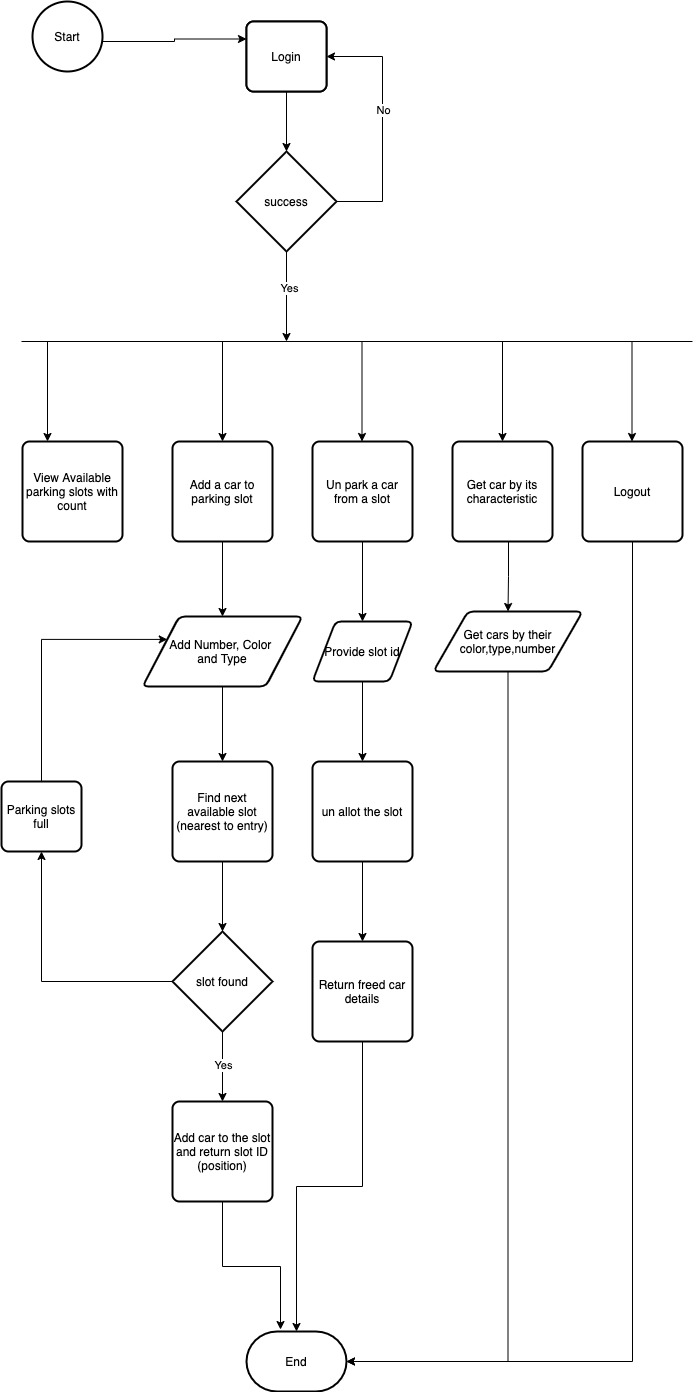

The diagram above was exported from draw.io. Its source (the exported page's mxGraphModel, read from the mxfile embedded in the PNG):
<mxGraphModel dx="946" dy="533" grid="1" gridSize="10" guides="1" tooltips="1" connect="1" arrows="1" fold="1" page="1" pageScale="1" pageWidth="827" pageHeight="1169" math="0" shadow="0">
  <root>
    <mxCell id="0" />
    <mxCell id="1" parent="0" />
    <mxCell id="La2-RQhZQjwY3MehT6-N-3" style="edgeStyle=orthogonalEdgeStyle;rounded=0;orthogonalLoop=1;jettySize=auto;html=1;exitX=1;exitY=0.5;exitDx=0;exitDy=0;exitPerimeter=0;entryX=0;entryY=0.25;entryDx=0;entryDy=0;" edge="1" parent="1" target="La2-RQhZQjwY3MehT6-N-2">
      <mxGeometry relative="1" as="geometry">
        <mxPoint x="151" y="60" as="sourcePoint" />
      </mxGeometry>
    </mxCell>
    <mxCell id="La2-RQhZQjwY3MehT6-N-2" value="Login" style="rounded=1;whiteSpace=wrap;html=1;absoluteArcSize=1;arcSize=14;strokeWidth=2;" vertex="1" parent="1">
      <mxGeometry x="295" y="40" width="80" height="70" as="geometry" />
    </mxCell>
    <mxCell id="La2-RQhZQjwY3MehT6-N-5" style="edgeStyle=orthogonalEdgeStyle;rounded=0;orthogonalLoop=1;jettySize=auto;html=1;exitX=0.5;exitY=1;exitDx=0;exitDy=0;entryX=0.5;entryY=0;entryDx=0;entryDy=0;entryPerimeter=0;" edge="1" parent="1" source="La2-RQhZQjwY3MehT6-N-4" target="La2-RQhZQjwY3MehT6-N-6">
      <mxGeometry relative="1" as="geometry">
        <mxPoint x="335" y="170" as="targetPoint" />
      </mxGeometry>
    </mxCell>
    <mxCell id="La2-RQhZQjwY3MehT6-N-4" value="Login" style="rounded=1;whiteSpace=wrap;html=1;absoluteArcSize=1;arcSize=14;strokeWidth=2;" vertex="1" parent="1">
      <mxGeometry x="295" y="40" width="80" height="70" as="geometry" />
    </mxCell>
    <mxCell id="La2-RQhZQjwY3MehT6-N-7" style="edgeStyle=orthogonalEdgeStyle;rounded=0;orthogonalLoop=1;jettySize=auto;html=1;exitX=1;exitY=0.5;exitDx=0;exitDy=0;exitPerimeter=0;entryX=1;entryY=0.5;entryDx=0;entryDy=0;" edge="1" parent="1" source="La2-RQhZQjwY3MehT6-N-6" target="La2-RQhZQjwY3MehT6-N-4">
      <mxGeometry relative="1" as="geometry">
        <Array as="points">
          <mxPoint x="431" y="220" />
          <mxPoint x="431" y="75" />
        </Array>
      </mxGeometry>
    </mxCell>
    <mxCell id="La2-RQhZQjwY3MehT6-N-8" value="No" style="edgeLabel;html=1;align=center;verticalAlign=middle;resizable=0;points=[];" vertex="1" connectable="0" parent="La2-RQhZQjwY3MehT6-N-7">
      <mxGeometry x="0.1179" relative="1" as="geometry">
        <mxPoint as="offset" />
      </mxGeometry>
    </mxCell>
    <mxCell id="La2-RQhZQjwY3MehT6-N-9" style="edgeStyle=orthogonalEdgeStyle;rounded=0;orthogonalLoop=1;jettySize=auto;html=1;exitX=0.5;exitY=1;exitDx=0;exitDy=0;exitPerimeter=0;" edge="1" parent="1" source="La2-RQhZQjwY3MehT6-N-6">
      <mxGeometry relative="1" as="geometry">
        <mxPoint x="335" y="360" as="targetPoint" />
      </mxGeometry>
    </mxCell>
    <mxCell id="La2-RQhZQjwY3MehT6-N-10" value="Yes" style="edgeLabel;html=1;align=center;verticalAlign=middle;resizable=0;points=[];" vertex="1" connectable="0" parent="La2-RQhZQjwY3MehT6-N-9">
      <mxGeometry x="-0.2" y="2" relative="1" as="geometry">
        <mxPoint as="offset" />
      </mxGeometry>
    </mxCell>
    <mxCell id="La2-RQhZQjwY3MehT6-N-6" value="success" style="strokeWidth=2;html=1;shape=mxgraph.flowchart.decision;whiteSpace=wrap;" vertex="1" parent="1">
      <mxGeometry x="285" y="170" width="100" height="100" as="geometry" />
    </mxCell>
    <mxCell id="La2-RQhZQjwY3MehT6-N-11" value="" style="endArrow=none;html=1;" edge="1" parent="1">
      <mxGeometry width="50" height="50" relative="1" as="geometry">
        <mxPoint x="70" y="360" as="sourcePoint" />
        <mxPoint x="741" y="360" as="targetPoint" />
      </mxGeometry>
    </mxCell>
    <mxCell id="La2-RQhZQjwY3MehT6-N-12" value="View Available parking slots with count" style="rounded=1;whiteSpace=wrap;html=1;absoluteArcSize=1;arcSize=14;strokeWidth=2;" vertex="1" parent="1">
      <mxGeometry x="71" y="460" width="100" height="100" as="geometry" />
    </mxCell>
    <mxCell id="La2-RQhZQjwY3MehT6-N-25" style="edgeStyle=orthogonalEdgeStyle;rounded=0;orthogonalLoop=1;jettySize=auto;html=1;exitX=0.5;exitY=1;exitDx=0;exitDy=0;entryX=0.5;entryY=0;entryDx=0;entryDy=0;" edge="1" parent="1" source="La2-RQhZQjwY3MehT6-N-13" target="La2-RQhZQjwY3MehT6-N-51">
      <mxGeometry relative="1" as="geometry">
        <mxPoint x="271" y="620" as="targetPoint" />
      </mxGeometry>
    </mxCell>
    <mxCell id="La2-RQhZQjwY3MehT6-N-13" value="Add a car to parking slot" style="rounded=1;whiteSpace=wrap;html=1;absoluteArcSize=1;arcSize=14;strokeWidth=2;" vertex="1" parent="1">
      <mxGeometry x="221" y="460" width="100" height="100" as="geometry" />
    </mxCell>
    <mxCell id="La2-RQhZQjwY3MehT6-N-28" style="edgeStyle=orthogonalEdgeStyle;rounded=0;orthogonalLoop=1;jettySize=auto;html=1;exitX=0.5;exitY=1;exitDx=0;exitDy=0;entryX=0.5;entryY=0;entryDx=0;entryDy=0;" edge="1" parent="1" source="La2-RQhZQjwY3MehT6-N-14" target="La2-RQhZQjwY3MehT6-N-48">
      <mxGeometry relative="1" as="geometry">
        <mxPoint x="411" y="620" as="targetPoint" />
      </mxGeometry>
    </mxCell>
    <mxCell id="La2-RQhZQjwY3MehT6-N-14" value="Un park a car from a slot" style="rounded=1;whiteSpace=wrap;html=1;absoluteArcSize=1;arcSize=14;strokeWidth=2;" vertex="1" parent="1">
      <mxGeometry x="361" y="460" width="100" height="100" as="geometry" />
    </mxCell>
    <mxCell id="La2-RQhZQjwY3MehT6-N-47" style="edgeStyle=orthogonalEdgeStyle;rounded=0;orthogonalLoop=1;jettySize=auto;html=1;exitX=0.5;exitY=1;exitDx=0;exitDy=0;entryX=0.5;entryY=0;entryDx=0;entryDy=0;" edge="1" parent="1" source="La2-RQhZQjwY3MehT6-N-15" target="La2-RQhZQjwY3MehT6-N-50">
      <mxGeometry relative="1" as="geometry">
        <mxPoint x="551" y="620" as="targetPoint" />
        <Array as="points">
          <mxPoint x="557" y="560" />
          <mxPoint x="557" y="595" />
        </Array>
      </mxGeometry>
    </mxCell>
    <mxCell id="La2-RQhZQjwY3MehT6-N-15" value="Get car by its characteristic" style="rounded=1;whiteSpace=wrap;html=1;absoluteArcSize=1;arcSize=14;strokeWidth=2;" vertex="1" parent="1">
      <mxGeometry x="501" y="460" width="100" height="100" as="geometry" />
    </mxCell>
    <mxCell id="La2-RQhZQjwY3MehT6-N-24" style="edgeStyle=orthogonalEdgeStyle;rounded=0;orthogonalLoop=1;jettySize=auto;html=1;exitX=0.5;exitY=1;exitDx=0;exitDy=0;entryX=1;entryY=0.5;entryDx=0;entryDy=0;entryPerimeter=0;" edge="1" parent="1" source="La2-RQhZQjwY3MehT6-N-16" target="La2-RQhZQjwY3MehT6-N-53">
      <mxGeometry relative="1" as="geometry">
        <mxPoint x="681" y="740" as="targetPoint" />
      </mxGeometry>
    </mxCell>
    <mxCell id="La2-RQhZQjwY3MehT6-N-16" value="Logout" style="rounded=1;whiteSpace=wrap;html=1;absoluteArcSize=1;arcSize=14;strokeWidth=2;" vertex="1" parent="1">
      <mxGeometry x="631" y="460" width="100" height="100" as="geometry" />
    </mxCell>
    <mxCell id="La2-RQhZQjwY3MehT6-N-17" value="" style="endArrow=classic;html=1;entryX=0.25;entryY=0;entryDx=0;entryDy=0;" edge="1" parent="1" target="La2-RQhZQjwY3MehT6-N-12">
      <mxGeometry width="50" height="50" relative="1" as="geometry">
        <mxPoint x="96" y="360" as="sourcePoint" />
        <mxPoint x="141" y="390" as="targetPoint" />
      </mxGeometry>
    </mxCell>
    <mxCell id="La2-RQhZQjwY3MehT6-N-18" value="" style="endArrow=classic;html=1;entryX=0.25;entryY=0;entryDx=0;entryDy=0;" edge="1" parent="1">
      <mxGeometry width="50" height="50" relative="1" as="geometry">
        <mxPoint x="271" y="360" as="sourcePoint" />
        <mxPoint x="271" y="460" as="targetPoint" />
      </mxGeometry>
    </mxCell>
    <mxCell id="La2-RQhZQjwY3MehT6-N-19" value="" style="endArrow=classic;html=1;entryX=0.25;entryY=0;entryDx=0;entryDy=0;" edge="1" parent="1">
      <mxGeometry width="50" height="50" relative="1" as="geometry">
        <mxPoint x="410.5" y="360" as="sourcePoint" />
        <mxPoint x="410.5" y="460" as="targetPoint" />
      </mxGeometry>
    </mxCell>
    <mxCell id="La2-RQhZQjwY3MehT6-N-20" value="" style="endArrow=classic;html=1;entryX=0.25;entryY=0;entryDx=0;entryDy=0;" edge="1" parent="1">
      <mxGeometry width="50" height="50" relative="1" as="geometry">
        <mxPoint x="551" y="360" as="sourcePoint" />
        <mxPoint x="551" y="460" as="targetPoint" />
      </mxGeometry>
    </mxCell>
    <mxCell id="La2-RQhZQjwY3MehT6-N-21" value="" style="endArrow=classic;html=1;entryX=0.25;entryY=0;entryDx=0;entryDy=0;" edge="1" parent="1">
      <mxGeometry width="50" height="50" relative="1" as="geometry">
        <mxPoint x="680.5" y="360" as="sourcePoint" />
        <mxPoint x="680.5" y="460" as="targetPoint" />
      </mxGeometry>
    </mxCell>
    <mxCell id="La2-RQhZQjwY3MehT6-N-22" value="Start" style="strokeWidth=2;html=1;shape=mxgraph.flowchart.start_2;whiteSpace=wrap;" vertex="1" parent="1">
      <mxGeometry x="81" y="20" width="70" height="70" as="geometry" />
    </mxCell>
    <mxCell id="La2-RQhZQjwY3MehT6-N-30" style="edgeStyle=orthogonalEdgeStyle;rounded=0;orthogonalLoop=1;jettySize=auto;html=1;exitX=0.5;exitY=1;exitDx=0;exitDy=0;entryX=0.5;entryY=0;entryDx=0;entryDy=0;" edge="1" parent="1" source="La2-RQhZQjwY3MehT6-N-51">
      <mxGeometry relative="1" as="geometry">
        <mxPoint x="271" y="720" as="sourcePoint" />
        <mxPoint x="271" y="780" as="targetPoint" />
      </mxGeometry>
    </mxCell>
    <mxCell id="La2-RQhZQjwY3MehT6-N-43" style="edgeStyle=orthogonalEdgeStyle;rounded=0;orthogonalLoop=1;jettySize=auto;html=1;exitX=0.5;exitY=1;exitDx=0;exitDy=0;entryX=0.5;entryY=0;entryDx=0;entryDy=0;" edge="1" parent="1" source="La2-RQhZQjwY3MehT6-N-48" target="La2-RQhZQjwY3MehT6-N-42">
      <mxGeometry relative="1" as="geometry">
        <mxPoint x="411" y="720" as="sourcePoint" />
      </mxGeometry>
    </mxCell>
    <mxCell id="La2-RQhZQjwY3MehT6-N-32" style="edgeStyle=orthogonalEdgeStyle;rounded=0;orthogonalLoop=1;jettySize=auto;html=1;exitX=0.5;exitY=1;exitDx=0;exitDy=0;entryX=0.5;entryY=0;entryDx=0;entryDy=0;entryPerimeter=0;" edge="1" parent="1" source="La2-RQhZQjwY3MehT6-N-31" target="La2-RQhZQjwY3MehT6-N-34">
      <mxGeometry relative="1" as="geometry">
        <mxPoint x="271" y="950" as="targetPoint" />
      </mxGeometry>
    </mxCell>
    <mxCell id="La2-RQhZQjwY3MehT6-N-31" value="Find next available slot (nearest to entry)" style="rounded=1;whiteSpace=wrap;html=1;absoluteArcSize=1;arcSize=14;strokeWidth=2;" vertex="1" parent="1">
      <mxGeometry x="221" y="780" width="100" height="100" as="geometry" />
    </mxCell>
    <mxCell id="La2-RQhZQjwY3MehT6-N-35" style="edgeStyle=orthogonalEdgeStyle;rounded=0;orthogonalLoop=1;jettySize=auto;html=1;exitX=0.5;exitY=1;exitDx=0;exitDy=0;exitPerimeter=0;entryX=0.5;entryY=0;entryDx=0;entryDy=0;" edge="1" parent="1" source="La2-RQhZQjwY3MehT6-N-34" target="La2-RQhZQjwY3MehT6-N-36">
      <mxGeometry relative="1" as="geometry">
        <mxPoint x="271" y="1110" as="targetPoint" />
      </mxGeometry>
    </mxCell>
    <mxCell id="La2-RQhZQjwY3MehT6-N-38" value="Yes" style="edgeLabel;html=1;align=center;verticalAlign=middle;resizable=0;points=[];" vertex="1" connectable="0" parent="La2-RQhZQjwY3MehT6-N-35">
      <mxGeometry x="-0.0571" relative="1" as="geometry">
        <mxPoint as="offset" />
      </mxGeometry>
    </mxCell>
    <mxCell id="La2-RQhZQjwY3MehT6-N-40" style="edgeStyle=orthogonalEdgeStyle;rounded=0;orthogonalLoop=1;jettySize=auto;html=1;exitX=0;exitY=0.5;exitDx=0;exitDy=0;exitPerimeter=0;entryX=0.5;entryY=1;entryDx=0;entryDy=0;" edge="1" parent="1" source="La2-RQhZQjwY3MehT6-N-34" target="La2-RQhZQjwY3MehT6-N-39">
      <mxGeometry relative="1" as="geometry" />
    </mxCell>
    <mxCell id="La2-RQhZQjwY3MehT6-N-34" value="slot found" style="strokeWidth=2;html=1;shape=mxgraph.flowchart.decision;whiteSpace=wrap;" vertex="1" parent="1">
      <mxGeometry x="221" y="950" width="100" height="100" as="geometry" />
    </mxCell>
    <mxCell id="La2-RQhZQjwY3MehT6-N-54" style="edgeStyle=orthogonalEdgeStyle;rounded=0;orthogonalLoop=1;jettySize=auto;html=1;exitX=0.5;exitY=1;exitDx=0;exitDy=0;entryX=0.34;entryY=-0.033;entryDx=0;entryDy=0;entryPerimeter=0;" edge="1" parent="1" source="La2-RQhZQjwY3MehT6-N-36" target="La2-RQhZQjwY3MehT6-N-53">
      <mxGeometry relative="1" as="geometry" />
    </mxCell>
    <mxCell id="La2-RQhZQjwY3MehT6-N-36" value="Add car to the slot and return slot ID (position)" style="rounded=1;whiteSpace=wrap;html=1;absoluteArcSize=1;arcSize=14;strokeWidth=2;" vertex="1" parent="1">
      <mxGeometry x="221" y="1120" width="100" height="100" as="geometry" />
    </mxCell>
    <mxCell id="La2-RQhZQjwY3MehT6-N-52" style="edgeStyle=orthogonalEdgeStyle;rounded=0;orthogonalLoop=1;jettySize=auto;html=1;exitX=0.5;exitY=0;exitDx=0;exitDy=0;entryX=0;entryY=0.25;entryDx=0;entryDy=0;" edge="1" parent="1" source="La2-RQhZQjwY3MehT6-N-39" target="La2-RQhZQjwY3MehT6-N-51">
      <mxGeometry relative="1" as="geometry">
        <Array as="points">
          <mxPoint x="90" y="658" />
        </Array>
      </mxGeometry>
    </mxCell>
    <mxCell id="La2-RQhZQjwY3MehT6-N-39" value="Parking slots full" style="rounded=1;whiteSpace=wrap;html=1;absoluteArcSize=1;arcSize=14;strokeWidth=2;" vertex="1" parent="1">
      <mxGeometry x="50" y="800" width="80" height="70" as="geometry" />
    </mxCell>
    <mxCell id="La2-RQhZQjwY3MehT6-N-44" style="edgeStyle=orthogonalEdgeStyle;rounded=0;orthogonalLoop=1;jettySize=auto;html=1;exitX=0.5;exitY=1;exitDx=0;exitDy=0;entryX=0.5;entryY=0;entryDx=0;entryDy=0;" edge="1" parent="1" source="La2-RQhZQjwY3MehT6-N-42" target="La2-RQhZQjwY3MehT6-N-45">
      <mxGeometry relative="1" as="geometry">
        <mxPoint x="411" y="960" as="targetPoint" />
      </mxGeometry>
    </mxCell>
    <mxCell id="La2-RQhZQjwY3MehT6-N-42" value="un allot the slot" style="rounded=1;whiteSpace=wrap;html=1;absoluteArcSize=1;arcSize=14;strokeWidth=2;" vertex="1" parent="1">
      <mxGeometry x="361" y="780" width="100" height="100" as="geometry" />
    </mxCell>
    <mxCell id="La2-RQhZQjwY3MehT6-N-55" style="edgeStyle=orthogonalEdgeStyle;rounded=0;orthogonalLoop=1;jettySize=auto;html=1;exitX=0.5;exitY=1;exitDx=0;exitDy=0;" edge="1" parent="1" source="La2-RQhZQjwY3MehT6-N-45" target="La2-RQhZQjwY3MehT6-N-53">
      <mxGeometry relative="1" as="geometry" />
    </mxCell>
    <mxCell id="La2-RQhZQjwY3MehT6-N-45" value="Return freed car details" style="rounded=1;whiteSpace=wrap;html=1;absoluteArcSize=1;arcSize=14;strokeWidth=2;" vertex="1" parent="1">
      <mxGeometry x="361" y="960" width="100" height="100" as="geometry" />
    </mxCell>
    <mxCell id="La2-RQhZQjwY3MehT6-N-48" value="&lt;span&gt;Provide slot id&lt;/span&gt;" style="shape=parallelogram;html=1;strokeWidth=2;perimeter=parallelogramPerimeter;whiteSpace=wrap;rounded=1;arcSize=12;size=0.23;" vertex="1" parent="1">
      <mxGeometry x="361" y="640" width="100" height="60" as="geometry" />
    </mxCell>
    <mxCell id="La2-RQhZQjwY3MehT6-N-56" style="edgeStyle=orthogonalEdgeStyle;rounded=0;orthogonalLoop=1;jettySize=auto;html=1;exitX=0.5;exitY=1;exitDx=0;exitDy=0;entryX=1;entryY=0.5;entryDx=0;entryDy=0;entryPerimeter=0;" edge="1" parent="1" source="La2-RQhZQjwY3MehT6-N-50" target="La2-RQhZQjwY3MehT6-N-53">
      <mxGeometry relative="1" as="geometry" />
    </mxCell>
    <mxCell id="La2-RQhZQjwY3MehT6-N-50" value="&lt;span&gt;Get cars by their color,type,number&lt;/span&gt;" style="shape=parallelogram;html=1;strokeWidth=2;perimeter=parallelogramPerimeter;whiteSpace=wrap;rounded=1;arcSize=12;size=0.23;" vertex="1" parent="1">
      <mxGeometry x="482" y="630" width="149" height="60" as="geometry" />
    </mxCell>
    <mxCell id="La2-RQhZQjwY3MehT6-N-51" value="&lt;span&gt;Add Number, Color &lt;br&gt;and Type&lt;/span&gt;" style="shape=parallelogram;html=1;strokeWidth=2;perimeter=parallelogramPerimeter;whiteSpace=wrap;rounded=1;arcSize=12;size=0.23;" vertex="1" parent="1">
      <mxGeometry x="191" y="635" width="160" height="70" as="geometry" />
    </mxCell>
    <mxCell id="La2-RQhZQjwY3MehT6-N-53" value="End" style="strokeWidth=2;html=1;shape=mxgraph.flowchart.terminator;whiteSpace=wrap;" vertex="1" parent="1">
      <mxGeometry x="295" y="1350" width="100" height="60" as="geometry" />
    </mxCell>
  </root>
</mxGraphModel>